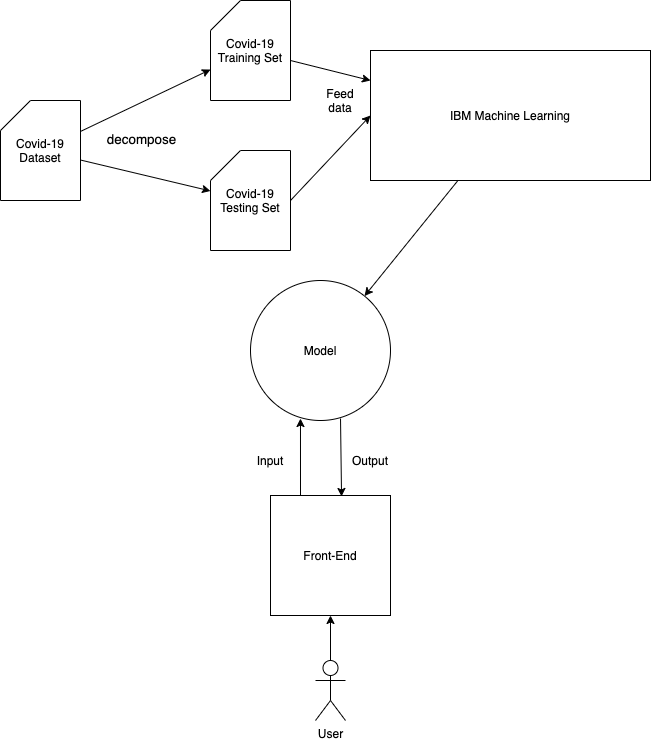

The diagram above was exported from draw.io. Its source (the exported page's mxGraphModel, read from the mxfile embedded in the PNG):
<mxGraphModel dx="616" dy="392" grid="1" gridSize="10" guides="1" tooltips="1" connect="1" arrows="1" fold="1" page="1" pageScale="1" pageWidth="827" pageHeight="1169" math="0" shadow="0">
  <root>
    <mxCell id="0" />
    <mxCell id="1" parent="0" />
    <mxCell id="HYaW8bViw9Mgg6ss3GpO-1" value="Covid-19&lt;br&gt;Dataset" style="shape=card;whiteSpace=wrap;html=1;" parent="1" vertex="1">
      <mxGeometry x="70" y="130" width="80" height="100" as="geometry" />
    </mxCell>
    <mxCell id="tvK2Gw5rxmIv5KftKX6y-1" value="Covid-19 Testing Set" style="shape=card;whiteSpace=wrap;html=1;" vertex="1" parent="1">
      <mxGeometry x="280" y="180" width="80" height="100" as="geometry" />
    </mxCell>
    <mxCell id="tvK2Gw5rxmIv5KftKX6y-2" value="Covid-19&lt;br&gt;Training Set" style="shape=card;whiteSpace=wrap;html=1;" vertex="1" parent="1">
      <mxGeometry x="280" y="30" width="80" height="100" as="geometry" />
    </mxCell>
    <mxCell id="tvK2Gw5rxmIv5KftKX6y-3" value="" style="endArrow=classic;html=1;" edge="1" parent="1" source="HYaW8bViw9Mgg6ss3GpO-1" target="tvK2Gw5rxmIv5KftKX6y-2">
      <mxGeometry width="50" height="50" relative="1" as="geometry">
        <mxPoint x="290" y="250" as="sourcePoint" />
        <mxPoint x="340" y="200" as="targetPoint" />
      </mxGeometry>
    </mxCell>
    <mxCell id="tvK2Gw5rxmIv5KftKX6y-4" value="" style="endArrow=classic;html=1;" edge="1" parent="1" source="HYaW8bViw9Mgg6ss3GpO-1" target="tvK2Gw5rxmIv5KftKX6y-1">
      <mxGeometry width="50" height="50" relative="1" as="geometry">
        <mxPoint x="290" y="250" as="sourcePoint" />
        <mxPoint x="340" y="200" as="targetPoint" />
      </mxGeometry>
    </mxCell>
    <mxCell id="tvK2Gw5rxmIv5KftKX6y-6" value="&lt;span style=&quot;font-size: 13.44px ; white-space: normal&quot;&gt;decompose&lt;/span&gt;" style="text;html=1;align=center;verticalAlign=middle;resizable=0;points=[];labelBackgroundColor=#ffffff;" vertex="1" connectable="0" parent="1">
      <mxGeometry x="219.99886066198712" y="190.00390412766205" as="geometry">
        <mxPoint x="-9.16" y="-21.67" as="offset" />
      </mxGeometry>
    </mxCell>
    <mxCell id="tvK2Gw5rxmIv5KftKX6y-7" value="IBM Machine Learning" style="rounded=0;whiteSpace=wrap;html=1;" vertex="1" parent="1">
      <mxGeometry x="440" y="80" width="280" height="130" as="geometry" />
    </mxCell>
    <mxCell id="tvK2Gw5rxmIv5KftKX6y-9" value="" style="endArrow=classic;html=1;" edge="1" parent="1" source="tvK2Gw5rxmIv5KftKX6y-2">
      <mxGeometry width="50" height="50" relative="1" as="geometry">
        <mxPoint x="390" y="160" as="sourcePoint" />
        <mxPoint x="440" y="110" as="targetPoint" />
      </mxGeometry>
    </mxCell>
    <mxCell id="tvK2Gw5rxmIv5KftKX6y-10" value="" style="endArrow=classic;html=1;exitX=1;exitY=0.5;exitDx=0;exitDy=0;exitPerimeter=0;entryX=0;entryY=0.5;entryDx=0;entryDy=0;" edge="1" parent="1" source="tvK2Gw5rxmIv5KftKX6y-1" target="tvK2Gw5rxmIv5KftKX6y-7">
      <mxGeometry width="50" height="50" relative="1" as="geometry">
        <mxPoint x="390" y="160" as="sourcePoint" />
        <mxPoint x="440" y="110" as="targetPoint" />
      </mxGeometry>
    </mxCell>
    <mxCell id="tvK2Gw5rxmIv5KftKX6y-11" value="Feed data" style="text;html=1;strokeColor=none;fillColor=none;align=center;verticalAlign=middle;whiteSpace=wrap;rounded=0;" vertex="1" parent="1">
      <mxGeometry x="390" y="120" width="40" height="20" as="geometry" />
    </mxCell>
    <mxCell id="tvK2Gw5rxmIv5KftKX6y-13" value="Model" style="ellipse;whiteSpace=wrap;html=1;aspect=fixed;" vertex="1" parent="1">
      <mxGeometry x="320" y="310" width="140" height="140" as="geometry" />
    </mxCell>
    <mxCell id="tvK2Gw5rxmIv5KftKX6y-14" value="" style="endArrow=classic;html=1;" edge="1" parent="1" source="tvK2Gw5rxmIv5KftKX6y-7" target="tvK2Gw5rxmIv5KftKX6y-13">
      <mxGeometry width="50" height="50" relative="1" as="geometry">
        <mxPoint x="380" y="320" as="sourcePoint" />
        <mxPoint x="430" y="270" as="targetPoint" />
      </mxGeometry>
    </mxCell>
    <mxCell id="tvK2Gw5rxmIv5KftKX6y-15" value="Front-End" style="whiteSpace=wrap;html=1;aspect=fixed;" vertex="1" parent="1">
      <mxGeometry x="340" y="525" width="120" height="120" as="geometry" />
    </mxCell>
    <mxCell id="tvK2Gw5rxmIv5KftKX6y-16" value="" style="endArrow=classic;html=1;exitX=0.25;exitY=0;exitDx=0;exitDy=0;entryX=0.357;entryY=0.986;entryDx=0;entryDy=0;entryPerimeter=0;" edge="1" parent="1" source="tvK2Gw5rxmIv5KftKX6y-15" target="tvK2Gw5rxmIv5KftKX6y-13">
      <mxGeometry width="50" height="50" relative="1" as="geometry">
        <mxPoint x="430" y="660" as="sourcePoint" />
        <mxPoint x="480" y="610" as="targetPoint" />
      </mxGeometry>
    </mxCell>
    <mxCell id="tvK2Gw5rxmIv5KftKX6y-17" value="" style="endArrow=classic;html=1;exitX=0.643;exitY=0.986;exitDx=0;exitDy=0;exitPerimeter=0;entryX=0.592;entryY=0.008;entryDx=0;entryDy=0;entryPerimeter=0;" edge="1" parent="1" source="tvK2Gw5rxmIv5KftKX6y-13" target="tvK2Gw5rxmIv5KftKX6y-15">
      <mxGeometry width="50" height="50" relative="1" as="geometry">
        <mxPoint x="430" y="660" as="sourcePoint" />
        <mxPoint x="480" y="610" as="targetPoint" />
      </mxGeometry>
    </mxCell>
    <mxCell id="tvK2Gw5rxmIv5KftKX6y-18" value="Input" style="text;html=1;strokeColor=none;fillColor=none;align=center;verticalAlign=middle;whiteSpace=wrap;rounded=0;" vertex="1" parent="1">
      <mxGeometry x="320" y="480" width="40" height="20" as="geometry" />
    </mxCell>
    <mxCell id="tvK2Gw5rxmIv5KftKX6y-19" value="Output" style="text;html=1;strokeColor=none;fillColor=none;align=center;verticalAlign=middle;whiteSpace=wrap;rounded=0;" vertex="1" parent="1">
      <mxGeometry x="420" y="480" width="40" height="20" as="geometry" />
    </mxCell>
    <mxCell id="tvK2Gw5rxmIv5KftKX6y-20" value="User&lt;br&gt;" style="shape=umlActor;verticalLabelPosition=bottom;labelBackgroundColor=#ffffff;verticalAlign=top;html=1;outlineConnect=0;" vertex="1" parent="1">
      <mxGeometry x="385" y="690" width="30" height="60" as="geometry" />
    </mxCell>
    <mxCell id="tvK2Gw5rxmIv5KftKX6y-21" value="" style="endArrow=classic;html=1;exitX=0.5;exitY=0;exitDx=0;exitDy=0;exitPerimeter=0;entryX=0.5;entryY=1;entryDx=0;entryDy=0;" edge="1" parent="1" source="tvK2Gw5rxmIv5KftKX6y-20" target="tvK2Gw5rxmIv5KftKX6y-15">
      <mxGeometry width="50" height="50" relative="1" as="geometry">
        <mxPoint x="460" y="990" as="sourcePoint" />
        <mxPoint x="510" y="940" as="targetPoint" />
      </mxGeometry>
    </mxCell>
  </root>
</mxGraphModel>